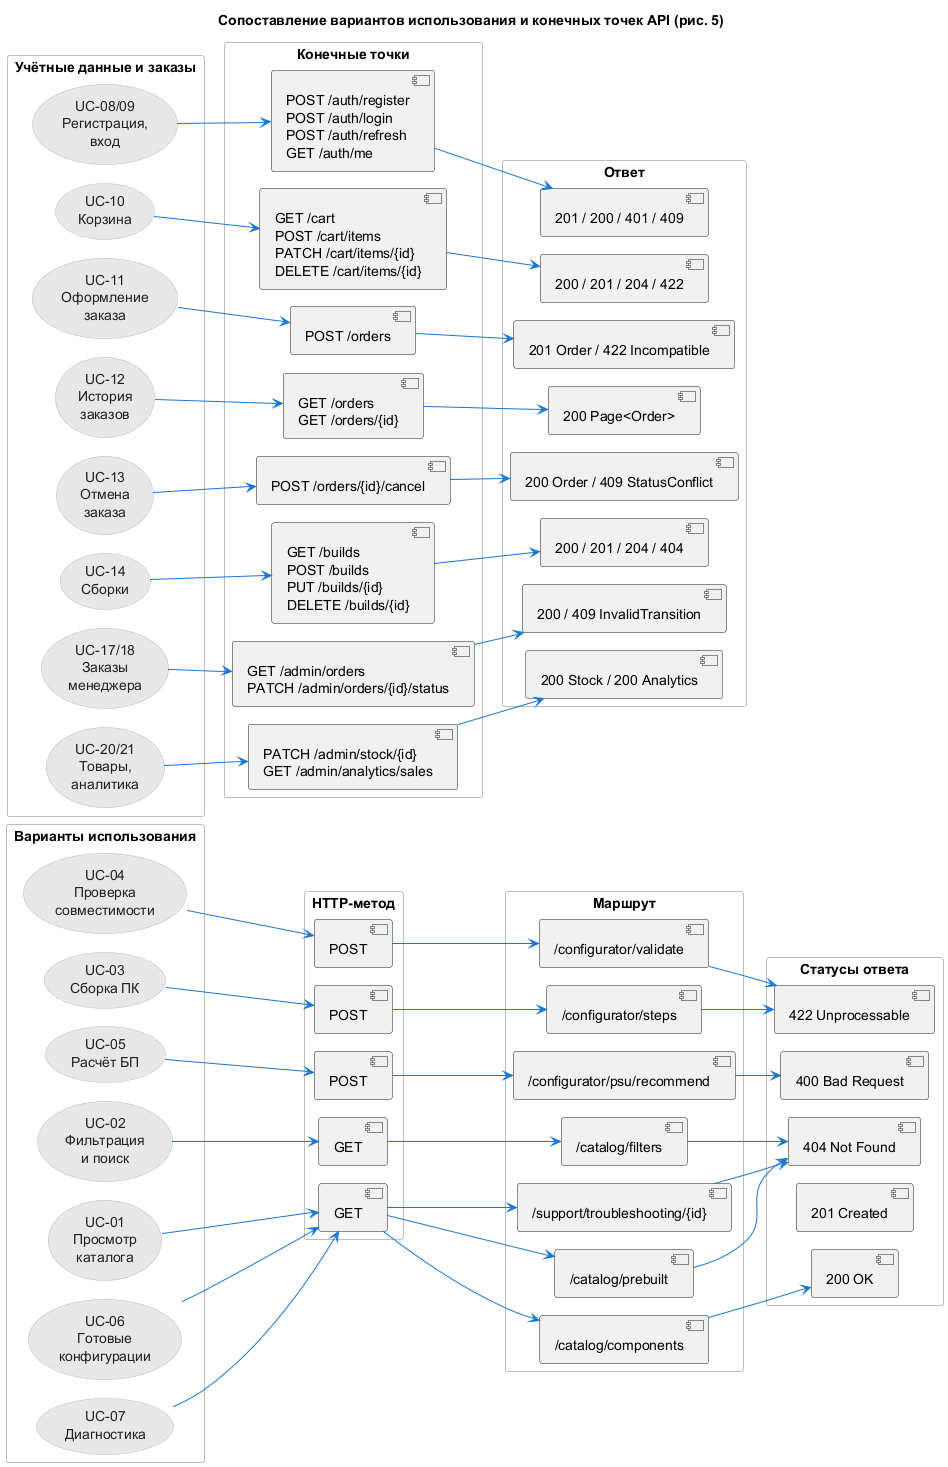

The diagram above was rendered by PlantUML. Its source (embedded in the PNG):
@startuml 06-usecase-endpoint-mapping
!pragma layout smetana

' ============================================================================
'  СОПОСТАВЛЕНИЕ ВАРИАНТОВ ИСПОЛЬЗОВАНИЯ С КОНЕЧНЫМИ ТОЧКАМИ (рис. 5)
'  Лабораторная работа № 4, задание 3, пункт 2.
'
'  Назначение: показать цепочку прослеживаемости
'      вариант использования (UC)  ->  HTTP-метод  ->  маршрут  ->  код ответа
'  и тем самым доказать, что каждый прецедент покрыт хотя бы одной
'  конечной точкой (требование задания 1, раздел 1.5 отчёта).
'
'  Диаграмма состоит из двух независимых блоков:
'    * верхний — UC-01…UC-07 (гостевой контур);
'    * нижний — UC-08…UC-21 (контур покупателя и менеджера).
'
'  Подробная таблица соответствия со всеми кодами ошибок — раздел 3.3.1.
' ============================================================================
title Сопоставление вариантов использования и конечных точек API (рис. 5)
left to right direction
skinparam shadowing false
skinparam linetype ortho
skinparam packageStyle rectangle
skinparam usecaseBackgroundColor #e8e8e8
skinparam usecaseBorderColor #bdbdbd
skinparam usecaseFontColor #212121
skinparam package {
  BackgroundColor #fafafa
  BorderColor #bdbdbd
  FontColor #0d47a1
}
skinparam ArrowColor #1976d2
skinparam ArrowFontColor #0d47a1
hide empty description

' Блок 1: гостевой контур (UC-01…UC-07).
rectangle "Варианты использования" #ffffff {
  usecase "UC-01\nПросмотр\nкаталога" as UC01
  usecase "UC-02\nФильтрация\nи поиск" as UC02
  usecase "UC-03\nСборка ПК" as UC03
  usecase "UC-04\nПроверка\nсовместимости" as UC04
  usecase "UC-05\nРасчёт БП" as UC05
  usecase "UC-06\nГотовые\nконфигурации" as UC06
  usecase "UC-07\nДиагностика" as UC07
}

' Колонка 2: используемый HTTP-метод.
' GET — чтение, POST — операция с телом запроса.
rectangle "HTTP-метод" #ffffff {
  [GET] as M_GET
  [GET] as M_GET2
  [POST] as M_POST
  [POST] as M_POST2
  [POST] as M_POST3
}

' Колонка 3: конкретный маршрут вместе с путями-параметрами.
rectangle "Маршрут" #ffffff {
  [/catalog/components] as R1
  [/catalog/filters] as R2
  [/configurator/steps] as R3
  [/configurator/validate] as R4
  [/configurator/psu/recommend] as R5
  [/catalog/prebuilt] as R6
  [/support/troubleshooting/{id}] as R7
}

' Колонка 4: основные коды ответа. Полный набор (401, 403, 409, 422)
' для каждой операции приведён в api/openapi.yaml.
rectangle "Статусы ответа" #ffffff {
  [200 OK] as S200
  [404 Not Found] as S404
  [422 Unprocessable] as S422
  [201 Created] as S201
  [400 Bad Request] as S400
}

' Блок 2: контуры покупателя и менеджера (UC-08…UC-21).
' Все эти маршруты требуют заголовок Authorization: Bearer <token>.
rectangle "Учётные данные и заказы" #ffffff {
  usecase "UC-08/09\nРегистрация,\nвход" as UC08
  usecase "UC-10\nКорзина" as UC10
  usecase "UC-11\nОформление\nзаказа" as UC11
  usecase "UC-12\nИстория\nзаказов" as UC12
  usecase "UC-13\nОтмена\nзаказа" as UC13
  usecase "UC-14\nСборки" as UC14
  usecase "UC-17/18\nЗаказы\nменеджера" as UC17
  usecase "UC-20/21\nТовары,\nаналитика" as UC20
}

' Колонка «Конечные точки»: маршруты, сгруппированные по операциям.
rectangle "Конечные точки" #ffffff {
  [POST /auth/register\nPOST /auth/login\nPOST /auth/refresh\nGET /auth/me] as A1
  [GET /cart\nPOST /cart/items\nPATCH /cart/items/{id}\nDELETE /cart/items/{id}] as A2
  [POST /orders] as A3
  [GET /orders\nGET /orders/{id}] as A4
  [POST /orders/{id}/cancel] as A5
  [GET /builds\nPOST /builds\nPUT /builds/{id}\nDELETE /builds/{id}] as A6
  [GET /admin/orders\nPATCH /admin/orders/{id}/status] as A7
  [PATCH /admin/stock/{id}\nGET /admin/analytics/sales] as A8
}

' Колонка «Ответ»: ожидаемые коды и краткие тела ответов.
rectangle "Ответ" #ffffff {
  [201 / 200 / 401 / 409] as B1
  [200 / 201 / 204 / 422] as B2
  [201 Order / 422 Incompatible] as B3
  [200 Page<Order>] as B4
  [200 Order / 409 StatusConflict] as B5
  [200 / 201 / 204 / 404] as B6
  [200 / 409 InvalidTransition] as B7
  [200 Stock / 200 Analytics] as B8
}

' Цепочки прослеживаемости. Стрелки разбиты на отдельные линии,
' потому что PlantUML не допускает цепочки вида «A --> B --> C»
' в диаграммах компонентов и развёртывания.
' Цепочки прослеживаемости. Каждая стрелка разбита на отдельную
' линию: PlantUML не допускает цепочки «A --> B --> C» в
' диаграммах компонентов и развёртывания (проверено на 1.2024.7).
UC01 --> M_GET
M_GET --> R1
R1 --> S200
UC02 --> M_GET2
M_GET2 --> R2
R2 --> S404
UC03 --> M_POST2
M_POST2 --> R3
R3 --> S422
UC04 --> M_POST3
M_POST3 --> R4
R4 --> S422
UC05 --> M_POST
M_POST --> R5
R5 --> S400
UC06 --> M_GET
M_GET --> R6
R6 --> S404
UC07 --> M_GET
M_GET --> R7
R7 --> S404

UC08 --> A1
A1 --> B1
UC10 --> A2
A2 --> B2
UC11 --> A3
A3 --> B3
UC12 --> A4
A4 --> B4
UC13 --> A5
A5 --> B5
UC14 --> A6
A6 --> B6
UC17 --> A7
A7 --> B7
UC20 --> A8
A8 --> B8
@enduml